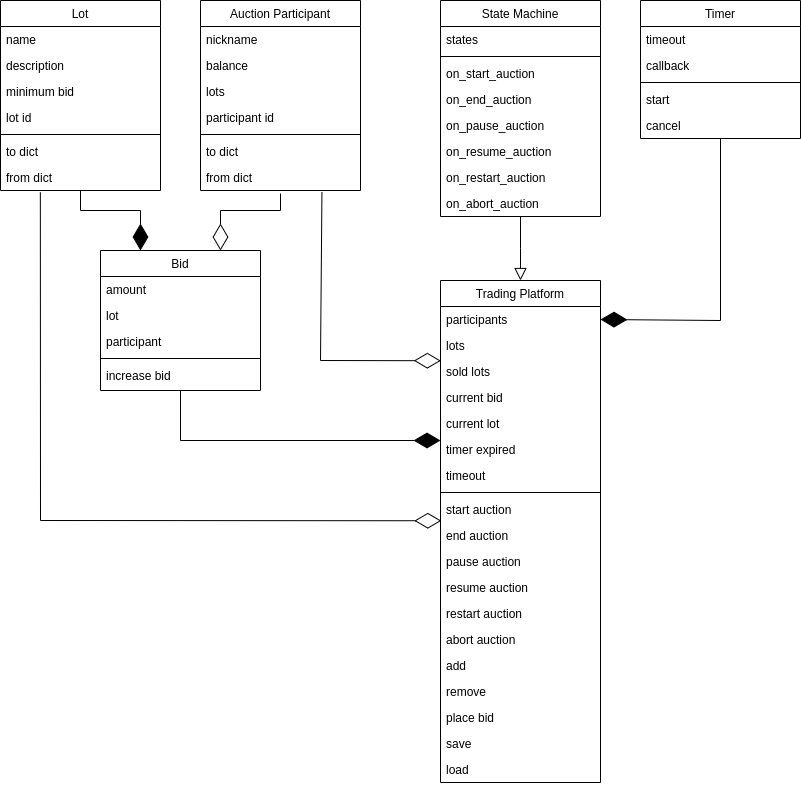

The diagram above was exported from draw.io. Its source (the exported page's mxGraphModel, read from the mxfile embedded in the PNG):
<mxGraphModel dx="2261" dy="839" grid="1" gridSize="10" guides="1" tooltips="1" connect="1" arrows="1" fold="1" page="1" pageScale="1" pageWidth="827" pageHeight="1169" math="0" shadow="0">
  <root>
    <mxCell id="WIyWlLk6GJQsqaUBKTNV-0" />
    <mxCell id="WIyWlLk6GJQsqaUBKTNV-1" parent="WIyWlLk6GJQsqaUBKTNV-0" />
    <mxCell id="0_8h8WUd-a7GIXHcto3s-0" value="Lot" style="swimlane;fontStyle=0;align=center;verticalAlign=top;childLayout=stackLayout;horizontal=1;startSize=26;horizontalStack=0;resizeParent=1;resizeLast=0;collapsible=1;marginBottom=0;rounded=0;shadow=0;strokeWidth=1;" vertex="1" parent="WIyWlLk6GJQsqaUBKTNV-1">
      <mxGeometry x="-120" y="560" width="160" height="190" as="geometry">
        <mxRectangle x="130" y="380" width="160" height="26" as="alternateBounds" />
      </mxGeometry>
    </mxCell>
    <mxCell id="0_8h8WUd-a7GIXHcto3s-1" value="name" style="text;align=left;verticalAlign=top;spacingLeft=4;spacingRight=4;overflow=hidden;rotatable=0;points=[[0,0.5],[1,0.5]];portConstraint=eastwest;" vertex="1" parent="0_8h8WUd-a7GIXHcto3s-0">
      <mxGeometry y="26" width="160" height="26" as="geometry" />
    </mxCell>
    <mxCell id="0_8h8WUd-a7GIXHcto3s-2" value="description" style="text;align=left;verticalAlign=top;spacingLeft=4;spacingRight=4;overflow=hidden;rotatable=0;points=[[0,0.5],[1,0.5]];portConstraint=eastwest;rounded=0;shadow=0;html=0;" vertex="1" parent="0_8h8WUd-a7GIXHcto3s-0">
      <mxGeometry y="52" width="160" height="26" as="geometry" />
    </mxCell>
    <mxCell id="0_8h8WUd-a7GIXHcto3s-5" value="minimum bid" style="text;align=left;verticalAlign=top;spacingLeft=4;spacingRight=4;overflow=hidden;rotatable=0;points=[[0,0.5],[1,0.5]];portConstraint=eastwest;" vertex="1" parent="0_8h8WUd-a7GIXHcto3s-0">
      <mxGeometry y="78" width="160" height="26" as="geometry" />
    </mxCell>
    <mxCell id="0_8h8WUd-a7GIXHcto3s-4" value="lot id" style="text;align=left;verticalAlign=top;spacingLeft=4;spacingRight=4;overflow=hidden;rotatable=0;points=[[0,0.5],[1,0.5]];portConstraint=eastwest;fontStyle=0" vertex="1" parent="0_8h8WUd-a7GIXHcto3s-0">
      <mxGeometry y="104" width="160" height="26" as="geometry" />
    </mxCell>
    <mxCell id="0_8h8WUd-a7GIXHcto3s-3" value="" style="line;html=1;strokeWidth=1;align=left;verticalAlign=middle;spacingTop=-1;spacingLeft=3;spacingRight=3;rotatable=0;labelPosition=right;points=[];portConstraint=eastwest;" vertex="1" parent="0_8h8WUd-a7GIXHcto3s-0">
      <mxGeometry y="130" width="160" height="8" as="geometry" />
    </mxCell>
    <mxCell id="0_8h8WUd-a7GIXHcto3s-7" value="to dict" style="text;align=left;verticalAlign=top;spacingLeft=4;spacingRight=4;overflow=hidden;rotatable=0;points=[[0,0.5],[1,0.5]];portConstraint=eastwest;fontStyle=0" vertex="1" parent="0_8h8WUd-a7GIXHcto3s-0">
      <mxGeometry y="138" width="160" height="26" as="geometry" />
    </mxCell>
    <mxCell id="0_8h8WUd-a7GIXHcto3s-10" value="from dict" style="text;align=left;verticalAlign=top;spacingLeft=4;spacingRight=4;overflow=hidden;rotatable=0;points=[[0,0.5],[1,0.5]];portConstraint=eastwest;fontStyle=0" vertex="1" parent="0_8h8WUd-a7GIXHcto3s-0">
      <mxGeometry y="164" width="160" height="26" as="geometry" />
    </mxCell>
    <mxCell id="0_8h8WUd-a7GIXHcto3s-21" value="Auction Participant" style="swimlane;fontStyle=0;align=center;verticalAlign=top;childLayout=stackLayout;horizontal=1;startSize=26;horizontalStack=0;resizeParent=1;resizeLast=0;collapsible=1;marginBottom=0;rounded=0;shadow=0;strokeWidth=1;" vertex="1" parent="WIyWlLk6GJQsqaUBKTNV-1">
      <mxGeometry x="80" y="560" width="160" height="190" as="geometry">
        <mxRectangle x="130" y="380" width="160" height="26" as="alternateBounds" />
      </mxGeometry>
    </mxCell>
    <mxCell id="0_8h8WUd-a7GIXHcto3s-22" value="nickname" style="text;align=left;verticalAlign=top;spacingLeft=4;spacingRight=4;overflow=hidden;rotatable=0;points=[[0,0.5],[1,0.5]];portConstraint=eastwest;" vertex="1" parent="0_8h8WUd-a7GIXHcto3s-21">
      <mxGeometry y="26" width="160" height="26" as="geometry" />
    </mxCell>
    <mxCell id="0_8h8WUd-a7GIXHcto3s-23" value="balance" style="text;align=left;verticalAlign=top;spacingLeft=4;spacingRight=4;overflow=hidden;rotatable=0;points=[[0,0.5],[1,0.5]];portConstraint=eastwest;rounded=0;shadow=0;html=0;" vertex="1" parent="0_8h8WUd-a7GIXHcto3s-21">
      <mxGeometry y="52" width="160" height="26" as="geometry" />
    </mxCell>
    <mxCell id="0_8h8WUd-a7GIXHcto3s-24" value="lots" style="text;align=left;verticalAlign=top;spacingLeft=4;spacingRight=4;overflow=hidden;rotatable=0;points=[[0,0.5],[1,0.5]];portConstraint=eastwest;" vertex="1" parent="0_8h8WUd-a7GIXHcto3s-21">
      <mxGeometry y="78" width="160" height="26" as="geometry" />
    </mxCell>
    <mxCell id="0_8h8WUd-a7GIXHcto3s-25" value="participant id" style="text;align=left;verticalAlign=top;spacingLeft=4;spacingRight=4;overflow=hidden;rotatable=0;points=[[0,0.5],[1,0.5]];portConstraint=eastwest;fontStyle=0" vertex="1" parent="0_8h8WUd-a7GIXHcto3s-21">
      <mxGeometry y="104" width="160" height="26" as="geometry" />
    </mxCell>
    <mxCell id="0_8h8WUd-a7GIXHcto3s-26" value="" style="line;html=1;strokeWidth=1;align=left;verticalAlign=middle;spacingTop=-1;spacingLeft=3;spacingRight=3;rotatable=0;labelPosition=right;points=[];portConstraint=eastwest;" vertex="1" parent="0_8h8WUd-a7GIXHcto3s-21">
      <mxGeometry y="130" width="160" height="8" as="geometry" />
    </mxCell>
    <mxCell id="0_8h8WUd-a7GIXHcto3s-27" value="to dict" style="text;align=left;verticalAlign=top;spacingLeft=4;spacingRight=4;overflow=hidden;rotatable=0;points=[[0,0.5],[1,0.5]];portConstraint=eastwest;fontStyle=0" vertex="1" parent="0_8h8WUd-a7GIXHcto3s-21">
      <mxGeometry y="138" width="160" height="26" as="geometry" />
    </mxCell>
    <mxCell id="0_8h8WUd-a7GIXHcto3s-28" value="from dict" style="text;align=left;verticalAlign=top;spacingLeft=4;spacingRight=4;overflow=hidden;rotatable=0;points=[[0,0.5],[1,0.5]];portConstraint=eastwest;fontStyle=0" vertex="1" parent="0_8h8WUd-a7GIXHcto3s-21">
      <mxGeometry y="164" width="160" height="26" as="geometry" />
    </mxCell>
    <mxCell id="0_8h8WUd-a7GIXHcto3s-29" value="Bid" style="swimlane;fontStyle=0;align=center;verticalAlign=top;childLayout=stackLayout;horizontal=1;startSize=26;horizontalStack=0;resizeParent=1;resizeLast=0;collapsible=1;marginBottom=0;rounded=0;shadow=0;strokeWidth=1;" vertex="1" parent="WIyWlLk6GJQsqaUBKTNV-1">
      <mxGeometry x="-20" y="810" width="160" height="140" as="geometry">
        <mxRectangle x="130" y="380" width="160" height="26" as="alternateBounds" />
      </mxGeometry>
    </mxCell>
    <mxCell id="0_8h8WUd-a7GIXHcto3s-30" value="amount" style="text;align=left;verticalAlign=top;spacingLeft=4;spacingRight=4;overflow=hidden;rotatable=0;points=[[0,0.5],[1,0.5]];portConstraint=eastwest;" vertex="1" parent="0_8h8WUd-a7GIXHcto3s-29">
      <mxGeometry y="26" width="160" height="26" as="geometry" />
    </mxCell>
    <mxCell id="0_8h8WUd-a7GIXHcto3s-31" value="lot" style="text;align=left;verticalAlign=top;spacingLeft=4;spacingRight=4;overflow=hidden;rotatable=0;points=[[0,0.5],[1,0.5]];portConstraint=eastwest;rounded=0;shadow=0;html=0;" vertex="1" parent="0_8h8WUd-a7GIXHcto3s-29">
      <mxGeometry y="52" width="160" height="26" as="geometry" />
    </mxCell>
    <mxCell id="0_8h8WUd-a7GIXHcto3s-32" value="participant" style="text;align=left;verticalAlign=top;spacingLeft=4;spacingRight=4;overflow=hidden;rotatable=0;points=[[0,0.5],[1,0.5]];portConstraint=eastwest;" vertex="1" parent="0_8h8WUd-a7GIXHcto3s-29">
      <mxGeometry y="78" width="160" height="26" as="geometry" />
    </mxCell>
    <mxCell id="0_8h8WUd-a7GIXHcto3s-34" value="" style="line;html=1;strokeWidth=1;align=left;verticalAlign=middle;spacingTop=-1;spacingLeft=3;spacingRight=3;rotatable=0;labelPosition=right;points=[];portConstraint=eastwest;" vertex="1" parent="0_8h8WUd-a7GIXHcto3s-29">
      <mxGeometry y="104" width="160" height="8" as="geometry" />
    </mxCell>
    <mxCell id="0_8h8WUd-a7GIXHcto3s-36" value="increase bid" style="text;align=left;verticalAlign=top;spacingLeft=4;spacingRight=4;overflow=hidden;rotatable=0;points=[[0,0.5],[1,0.5]];portConstraint=eastwest;fontStyle=0" vertex="1" parent="0_8h8WUd-a7GIXHcto3s-29">
      <mxGeometry y="112" width="160" height="26" as="geometry" />
    </mxCell>
    <mxCell id="0_8h8WUd-a7GIXHcto3s-37" value="Timer" style="swimlane;fontStyle=0;align=center;verticalAlign=top;childLayout=stackLayout;horizontal=1;startSize=26;horizontalStack=0;resizeParent=1;resizeLast=0;collapsible=1;marginBottom=0;rounded=0;shadow=0;strokeWidth=1;" vertex="1" parent="WIyWlLk6GJQsqaUBKTNV-1">
      <mxGeometry x="520" y="560" width="160" height="138" as="geometry">
        <mxRectangle x="130" y="380" width="160" height="26" as="alternateBounds" />
      </mxGeometry>
    </mxCell>
    <mxCell id="0_8h8WUd-a7GIXHcto3s-38" value="timeout" style="text;align=left;verticalAlign=top;spacingLeft=4;spacingRight=4;overflow=hidden;rotatable=0;points=[[0,0.5],[1,0.5]];portConstraint=eastwest;" vertex="1" parent="0_8h8WUd-a7GIXHcto3s-37">
      <mxGeometry y="26" width="160" height="26" as="geometry" />
    </mxCell>
    <mxCell id="0_8h8WUd-a7GIXHcto3s-39" value="callback" style="text;align=left;verticalAlign=top;spacingLeft=4;spacingRight=4;overflow=hidden;rotatable=0;points=[[0,0.5],[1,0.5]];portConstraint=eastwest;rounded=0;shadow=0;html=0;" vertex="1" parent="0_8h8WUd-a7GIXHcto3s-37">
      <mxGeometry y="52" width="160" height="26" as="geometry" />
    </mxCell>
    <mxCell id="0_8h8WUd-a7GIXHcto3s-42" value="" style="line;html=1;strokeWidth=1;align=left;verticalAlign=middle;spacingTop=-1;spacingLeft=3;spacingRight=3;rotatable=0;labelPosition=right;points=[];portConstraint=eastwest;" vertex="1" parent="0_8h8WUd-a7GIXHcto3s-37">
      <mxGeometry y="78" width="160" height="8" as="geometry" />
    </mxCell>
    <mxCell id="0_8h8WUd-a7GIXHcto3s-43" value="start" style="text;align=left;verticalAlign=top;spacingLeft=4;spacingRight=4;overflow=hidden;rotatable=0;points=[[0,0.5],[1,0.5]];portConstraint=eastwest;fontStyle=0" vertex="1" parent="0_8h8WUd-a7GIXHcto3s-37">
      <mxGeometry y="86" width="160" height="26" as="geometry" />
    </mxCell>
    <mxCell id="0_8h8WUd-a7GIXHcto3s-44" value="cancel" style="text;align=left;verticalAlign=top;spacingLeft=4;spacingRight=4;overflow=hidden;rotatable=0;points=[[0,0.5],[1,0.5]];portConstraint=eastwest;fontStyle=0" vertex="1" parent="0_8h8WUd-a7GIXHcto3s-37">
      <mxGeometry y="112" width="160" height="26" as="geometry" />
    </mxCell>
    <mxCell id="0_8h8WUd-a7GIXHcto3s-45" value="State Machine" style="swimlane;fontStyle=0;align=center;verticalAlign=top;childLayout=stackLayout;horizontal=1;startSize=26;horizontalStack=0;resizeParent=1;resizeLast=0;collapsible=1;marginBottom=0;rounded=0;shadow=0;strokeWidth=1;" vertex="1" parent="WIyWlLk6GJQsqaUBKTNV-1">
      <mxGeometry x="320" y="560" width="160" height="216" as="geometry">
        <mxRectangle x="130" y="380" width="160" height="26" as="alternateBounds" />
      </mxGeometry>
    </mxCell>
    <mxCell id="0_8h8WUd-a7GIXHcto3s-46" value="states" style="text;align=left;verticalAlign=top;spacingLeft=4;spacingRight=4;overflow=hidden;rotatable=0;points=[[0,0.5],[1,0.5]];portConstraint=eastwest;" vertex="1" parent="0_8h8WUd-a7GIXHcto3s-45">
      <mxGeometry y="26" width="160" height="26" as="geometry" />
    </mxCell>
    <mxCell id="0_8h8WUd-a7GIXHcto3s-50" value="" style="line;html=1;strokeWidth=1;align=left;verticalAlign=middle;spacingTop=-1;spacingLeft=3;spacingRight=3;rotatable=0;labelPosition=right;points=[];portConstraint=eastwest;" vertex="1" parent="0_8h8WUd-a7GIXHcto3s-45">
      <mxGeometry y="52" width="160" height="8" as="geometry" />
    </mxCell>
    <mxCell id="0_8h8WUd-a7GIXHcto3s-47" value="on_start_auction" style="text;align=left;verticalAlign=top;spacingLeft=4;spacingRight=4;overflow=hidden;rotatable=0;points=[[0,0.5],[1,0.5]];portConstraint=eastwest;rounded=0;shadow=0;html=0;" vertex="1" parent="0_8h8WUd-a7GIXHcto3s-45">
      <mxGeometry y="60" width="160" height="26" as="geometry" />
    </mxCell>
    <mxCell id="0_8h8WUd-a7GIXHcto3s-49" value="on_end_auction" style="text;align=left;verticalAlign=top;spacingLeft=4;spacingRight=4;overflow=hidden;rotatable=0;points=[[0,0.5],[1,0.5]];portConstraint=eastwest;fontStyle=0" vertex="1" parent="0_8h8WUd-a7GIXHcto3s-45">
      <mxGeometry y="86" width="160" height="26" as="geometry" />
    </mxCell>
    <mxCell id="0_8h8WUd-a7GIXHcto3s-48" value="on_pause_auction" style="text;align=left;verticalAlign=top;spacingLeft=4;spacingRight=4;overflow=hidden;rotatable=0;points=[[0,0.5],[1,0.5]];portConstraint=eastwest;" vertex="1" parent="0_8h8WUd-a7GIXHcto3s-45">
      <mxGeometry y="112" width="160" height="26" as="geometry" />
    </mxCell>
    <mxCell id="0_8h8WUd-a7GIXHcto3s-51" value="on_resume_auction" style="text;align=left;verticalAlign=top;spacingLeft=4;spacingRight=4;overflow=hidden;rotatable=0;points=[[0,0.5],[1,0.5]];portConstraint=eastwest;fontStyle=0" vertex="1" parent="0_8h8WUd-a7GIXHcto3s-45">
      <mxGeometry y="138" width="160" height="26" as="geometry" />
    </mxCell>
    <mxCell id="0_8h8WUd-a7GIXHcto3s-52" value="on_restart_auction" style="text;align=left;verticalAlign=top;spacingLeft=4;spacingRight=4;overflow=hidden;rotatable=0;points=[[0,0.5],[1,0.5]];portConstraint=eastwest;fontStyle=0" vertex="1" parent="0_8h8WUd-a7GIXHcto3s-45">
      <mxGeometry y="164" width="160" height="26" as="geometry" />
    </mxCell>
    <mxCell id="0_8h8WUd-a7GIXHcto3s-53" value="on_abort_auction" style="text;align=left;verticalAlign=top;spacingLeft=4;spacingRight=4;overflow=hidden;rotatable=0;points=[[0,0.5],[1,0.5]];portConstraint=eastwest;fontStyle=0" vertex="1" parent="0_8h8WUd-a7GIXHcto3s-45">
      <mxGeometry y="190" width="160" height="26" as="geometry" />
    </mxCell>
    <mxCell id="0_8h8WUd-a7GIXHcto3s-54" value="Trading Platform" style="swimlane;fontStyle=0;align=center;verticalAlign=top;childLayout=stackLayout;horizontal=1;startSize=26;horizontalStack=0;resizeParent=1;resizeLast=0;collapsible=1;marginBottom=0;rounded=0;shadow=0;strokeWidth=1;" vertex="1" parent="WIyWlLk6GJQsqaUBKTNV-1">
      <mxGeometry x="320" y="840" width="160" height="502" as="geometry">
        <mxRectangle x="130" y="380" width="160" height="26" as="alternateBounds" />
      </mxGeometry>
    </mxCell>
    <mxCell id="0_8h8WUd-a7GIXHcto3s-55" value="participants" style="text;align=left;verticalAlign=top;spacingLeft=4;spacingRight=4;overflow=hidden;rotatable=0;points=[[0,0.5],[1,0.5]];portConstraint=eastwest;" vertex="1" parent="0_8h8WUd-a7GIXHcto3s-54">
      <mxGeometry y="26" width="160" height="26" as="geometry" />
    </mxCell>
    <mxCell id="0_8h8WUd-a7GIXHcto3s-56" value="lots" style="text;align=left;verticalAlign=top;spacingLeft=4;spacingRight=4;overflow=hidden;rotatable=0;points=[[0,0.5],[1,0.5]];portConstraint=eastwest;rounded=0;shadow=0;html=0;" vertex="1" parent="0_8h8WUd-a7GIXHcto3s-54">
      <mxGeometry y="52" width="160" height="26" as="geometry" />
    </mxCell>
    <mxCell id="0_8h8WUd-a7GIXHcto3s-57" value="sold lots" style="text;align=left;verticalAlign=top;spacingLeft=4;spacingRight=4;overflow=hidden;rotatable=0;points=[[0,0.5],[1,0.5]];portConstraint=eastwest;" vertex="1" parent="0_8h8WUd-a7GIXHcto3s-54">
      <mxGeometry y="78" width="160" height="26" as="geometry" />
    </mxCell>
    <mxCell id="0_8h8WUd-a7GIXHcto3s-58" value="current bid" style="text;align=left;verticalAlign=top;spacingLeft=4;spacingRight=4;overflow=hidden;rotatable=0;points=[[0,0.5],[1,0.5]];portConstraint=eastwest;fontStyle=0" vertex="1" parent="0_8h8WUd-a7GIXHcto3s-54">
      <mxGeometry y="104" width="160" height="26" as="geometry" />
    </mxCell>
    <mxCell id="0_8h8WUd-a7GIXHcto3s-60" value="current lot" style="text;align=left;verticalAlign=top;spacingLeft=4;spacingRight=4;overflow=hidden;rotatable=0;points=[[0,0.5],[1,0.5]];portConstraint=eastwest;fontStyle=0" vertex="1" parent="0_8h8WUd-a7GIXHcto3s-54">
      <mxGeometry y="130" width="160" height="26" as="geometry" />
    </mxCell>
    <mxCell id="0_8h8WUd-a7GIXHcto3s-61" value="timer expired" style="text;align=left;verticalAlign=top;spacingLeft=4;spacingRight=4;overflow=hidden;rotatable=0;points=[[0,0.5],[1,0.5]];portConstraint=eastwest;fontStyle=0" vertex="1" parent="0_8h8WUd-a7GIXHcto3s-54">
      <mxGeometry y="156" width="160" height="26" as="geometry" />
    </mxCell>
    <mxCell id="0_8h8WUd-a7GIXHcto3s-62" value="timeout" style="text;align=left;verticalAlign=top;spacingLeft=4;spacingRight=4;overflow=hidden;rotatable=0;points=[[0,0.5],[1,0.5]];portConstraint=eastwest;fontStyle=0" vertex="1" parent="0_8h8WUd-a7GIXHcto3s-54">
      <mxGeometry y="182" width="160" height="26" as="geometry" />
    </mxCell>
    <mxCell id="0_8h8WUd-a7GIXHcto3s-59" value="" style="line;html=1;strokeWidth=1;align=left;verticalAlign=middle;spacingTop=-1;spacingLeft=3;spacingRight=3;rotatable=0;labelPosition=right;points=[];portConstraint=eastwest;" vertex="1" parent="0_8h8WUd-a7GIXHcto3s-54">
      <mxGeometry y="208" width="160" height="8" as="geometry" />
    </mxCell>
    <mxCell id="0_8h8WUd-a7GIXHcto3s-63" value="start auction" style="text;align=left;verticalAlign=top;spacingLeft=4;spacingRight=4;overflow=hidden;rotatable=0;points=[[0,0.5],[1,0.5]];portConstraint=eastwest;fontStyle=0" vertex="1" parent="0_8h8WUd-a7GIXHcto3s-54">
      <mxGeometry y="216" width="160" height="26" as="geometry" />
    </mxCell>
    <mxCell id="0_8h8WUd-a7GIXHcto3s-64" value="end auction" style="text;align=left;verticalAlign=top;spacingLeft=4;spacingRight=4;overflow=hidden;rotatable=0;points=[[0,0.5],[1,0.5]];portConstraint=eastwest;fontStyle=0" vertex="1" parent="0_8h8WUd-a7GIXHcto3s-54">
      <mxGeometry y="242" width="160" height="26" as="geometry" />
    </mxCell>
    <mxCell id="0_8h8WUd-a7GIXHcto3s-65" value="pause auction" style="text;align=left;verticalAlign=top;spacingLeft=4;spacingRight=4;overflow=hidden;rotatable=0;points=[[0,0.5],[1,0.5]];portConstraint=eastwest;fontStyle=0" vertex="1" parent="0_8h8WUd-a7GIXHcto3s-54">
      <mxGeometry y="268" width="160" height="26" as="geometry" />
    </mxCell>
    <mxCell id="0_8h8WUd-a7GIXHcto3s-66" value="resume auction" style="text;align=left;verticalAlign=top;spacingLeft=4;spacingRight=4;overflow=hidden;rotatable=0;points=[[0,0.5],[1,0.5]];portConstraint=eastwest;fontStyle=0" vertex="1" parent="0_8h8WUd-a7GIXHcto3s-54">
      <mxGeometry y="294" width="160" height="26" as="geometry" />
    </mxCell>
    <mxCell id="0_8h8WUd-a7GIXHcto3s-67" value="restart auction" style="text;align=left;verticalAlign=top;spacingLeft=4;spacingRight=4;overflow=hidden;rotatable=0;points=[[0,0.5],[1,0.5]];portConstraint=eastwest;fontStyle=0" vertex="1" parent="0_8h8WUd-a7GIXHcto3s-54">
      <mxGeometry y="320" width="160" height="26" as="geometry" />
    </mxCell>
    <mxCell id="0_8h8WUd-a7GIXHcto3s-73" value="abort auction" style="text;align=left;verticalAlign=top;spacingLeft=4;spacingRight=4;overflow=hidden;rotatable=0;points=[[0,0.5],[1,0.5]];portConstraint=eastwest;fontStyle=0" vertex="1" parent="0_8h8WUd-a7GIXHcto3s-54">
      <mxGeometry y="346" width="160" height="26" as="geometry" />
    </mxCell>
    <mxCell id="0_8h8WUd-a7GIXHcto3s-68" value="add" style="text;align=left;verticalAlign=top;spacingLeft=4;spacingRight=4;overflow=hidden;rotatable=0;points=[[0,0.5],[1,0.5]];portConstraint=eastwest;fontStyle=0" vertex="1" parent="0_8h8WUd-a7GIXHcto3s-54">
      <mxGeometry y="372" width="160" height="26" as="geometry" />
    </mxCell>
    <mxCell id="0_8h8WUd-a7GIXHcto3s-72" value="remove" style="text;align=left;verticalAlign=top;spacingLeft=4;spacingRight=4;overflow=hidden;rotatable=0;points=[[0,0.5],[1,0.5]];portConstraint=eastwest;fontStyle=0" vertex="1" parent="0_8h8WUd-a7GIXHcto3s-54">
      <mxGeometry y="398" width="160" height="26" as="geometry" />
    </mxCell>
    <mxCell id="0_8h8WUd-a7GIXHcto3s-71" value="place bid" style="text;align=left;verticalAlign=top;spacingLeft=4;spacingRight=4;overflow=hidden;rotatable=0;points=[[0,0.5],[1,0.5]];portConstraint=eastwest;fontStyle=0" vertex="1" parent="0_8h8WUd-a7GIXHcto3s-54">
      <mxGeometry y="424" width="160" height="26" as="geometry" />
    </mxCell>
    <mxCell id="0_8h8WUd-a7GIXHcto3s-70" value="save" style="text;align=left;verticalAlign=top;spacingLeft=4;spacingRight=4;overflow=hidden;rotatable=0;points=[[0,0.5],[1,0.5]];portConstraint=eastwest;fontStyle=0" vertex="1" parent="0_8h8WUd-a7GIXHcto3s-54">
      <mxGeometry y="450" width="160" height="26" as="geometry" />
    </mxCell>
    <mxCell id="0_8h8WUd-a7GIXHcto3s-69" value="load" style="text;align=left;verticalAlign=top;spacingLeft=4;spacingRight=4;overflow=hidden;rotatable=0;points=[[0,0.5],[1,0.5]];portConstraint=eastwest;fontStyle=0" vertex="1" parent="0_8h8WUd-a7GIXHcto3s-54">
      <mxGeometry y="476" width="160" height="26" as="geometry" />
    </mxCell>
    <mxCell id="0_8h8WUd-a7GIXHcto3s-77" value="" style="endArrow=diamondThin;endFill=1;endSize=24;html=1;rounded=0;entryX=0.25;entryY=0;entryDx=0;entryDy=0;" edge="1" parent="WIyWlLk6GJQsqaUBKTNV-1" source="0_8h8WUd-a7GIXHcto3s-0" target="0_8h8WUd-a7GIXHcto3s-29">
      <mxGeometry width="160" relative="1" as="geometry">
        <mxPoint x="-80" y="1020" as="sourcePoint" />
        <mxPoint x="40" y="809" as="targetPoint" />
        <Array as="points">
          <mxPoint x="-40" y="770" />
          <mxPoint x="20" y="770" />
        </Array>
      </mxGeometry>
    </mxCell>
    <mxCell id="0_8h8WUd-a7GIXHcto3s-79" value="" style="endArrow=diamondThin;endFill=0;endSize=24;html=1;rounded=0;entryX=0.75;entryY=0;entryDx=0;entryDy=0;" edge="1" parent="WIyWlLk6GJQsqaUBKTNV-1" target="0_8h8WUd-a7GIXHcto3s-29">
      <mxGeometry width="160" relative="1" as="geometry">
        <mxPoint x="160" y="753" as="sourcePoint" />
        <mxPoint x="70" y="1060" as="targetPoint" />
        <Array as="points">
          <mxPoint x="160" y="770" />
          <mxPoint x="100" y="770" />
        </Array>
      </mxGeometry>
    </mxCell>
    <mxCell id="0_8h8WUd-a7GIXHcto3s-80" value="" style="endArrow=diamondThin;endFill=1;endSize=24;html=1;rounded=0;entryX=1;entryY=0.5;entryDx=0;entryDy=0;" edge="1" parent="WIyWlLk6GJQsqaUBKTNV-1" source="0_8h8WUd-a7GIXHcto3s-37" target="0_8h8WUd-a7GIXHcto3s-55">
      <mxGeometry width="160" relative="1" as="geometry">
        <mxPoint x="540" y="920" as="sourcePoint" />
        <mxPoint x="700" y="920" as="targetPoint" />
        <Array as="points">
          <mxPoint x="600" y="880" />
        </Array>
      </mxGeometry>
    </mxCell>
    <mxCell id="0_8h8WUd-a7GIXHcto3s-81" value="" style="endArrow=block;endSize=10;endFill=0;shadow=0;strokeWidth=1;rounded=0;curved=0;edgeStyle=elbowEdgeStyle;elbow=vertical;" edge="1" parent="WIyWlLk6GJQsqaUBKTNV-1" source="0_8h8WUd-a7GIXHcto3s-45" target="0_8h8WUd-a7GIXHcto3s-54">
      <mxGeometry width="160" relative="1" as="geometry">
        <mxPoint x="420" y="370" as="sourcePoint" />
        <mxPoint x="270" y="720" as="targetPoint" />
      </mxGeometry>
    </mxCell>
    <mxCell id="0_8h8WUd-a7GIXHcto3s-82" value="" style="endArrow=diamondThin;endFill=1;endSize=24;html=1;rounded=0;entryX=0;entryY=0.154;entryDx=0;entryDy=0;entryPerimeter=0;" edge="1" parent="WIyWlLk6GJQsqaUBKTNV-1" source="0_8h8WUd-a7GIXHcto3s-29" target="0_8h8WUd-a7GIXHcto3s-61">
      <mxGeometry width="160" relative="1" as="geometry">
        <mxPoint x="290" y="890" as="sourcePoint" />
        <mxPoint x="60" y="1040" as="targetPoint" />
        <Array as="points">
          <mxPoint x="60" y="1000" />
        </Array>
      </mxGeometry>
    </mxCell>
    <mxCell id="0_8h8WUd-a7GIXHcto3s-83" value="" style="endArrow=diamondThin;endFill=0;endSize=24;html=1;rounded=0;entryX=0.002;entryY=0.086;entryDx=0;entryDy=0;entryPerimeter=0;exitX=0.759;exitY=1.069;exitDx=0;exitDy=0;exitPerimeter=0;" edge="1" parent="WIyWlLk6GJQsqaUBKTNV-1" source="0_8h8WUd-a7GIXHcto3s-28" target="0_8h8WUd-a7GIXHcto3s-57">
      <mxGeometry width="160" relative="1" as="geometry">
        <mxPoint x="290" y="890" as="sourcePoint" />
        <mxPoint x="400" y="850" as="targetPoint" />
        <Array as="points">
          <mxPoint x="200" y="920" />
        </Array>
      </mxGeometry>
    </mxCell>
    <mxCell id="0_8h8WUd-a7GIXHcto3s-84" value="" style="endArrow=diamondThin;endFill=0;endSize=24;html=1;rounded=0;entryX=0.005;entryY=0.933;entryDx=0;entryDy=0;entryPerimeter=0;exitX=0.249;exitY=1.072;exitDx=0;exitDy=0;exitPerimeter=0;" edge="1" parent="WIyWlLk6GJQsqaUBKTNV-1" source="0_8h8WUd-a7GIXHcto3s-10" target="0_8h8WUd-a7GIXHcto3s-63">
      <mxGeometry width="160" relative="1" as="geometry">
        <mxPoint x="-80" y="770" as="sourcePoint" />
        <mxPoint x="450" y="890" as="targetPoint" />
        <Array as="points">
          <mxPoint x="-80" y="1080" />
        </Array>
      </mxGeometry>
    </mxCell>
  </root>
</mxGraphModel>